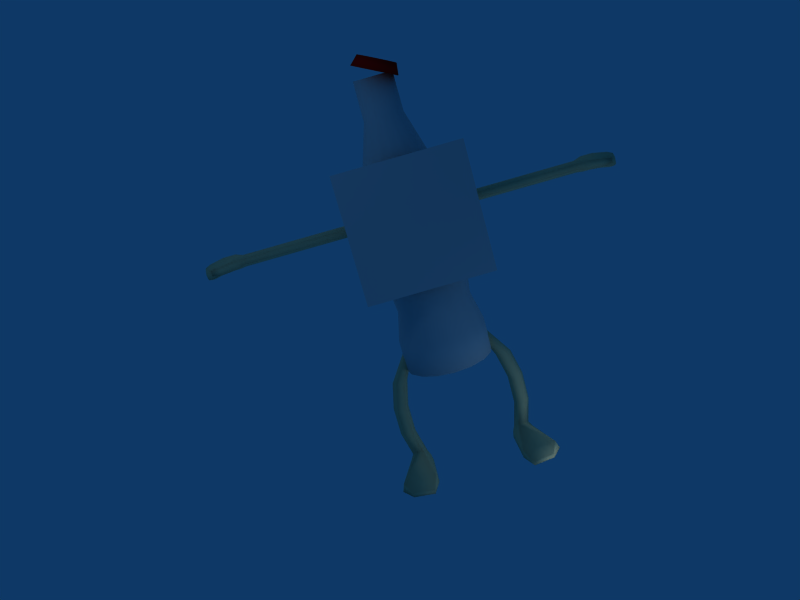 # Source: super_cocacola3.blend  (saved by Blender 2.46.0; exported with 4.5.12 LTS)
import bpy
from mathutils import Matrix  # noqa: F401  (used for matrix-valued properties, if any)

bpy.ops.wm.read_factory_settings(use_empty=True)
scene = bpy.context.scene
scene.name = 'Scene'

# ---- collections
col_collection_1 = bpy.data.collections.new('Collection 1'); scene.collection.children.link(col_collection_1)
col_collection_20 = bpy.data.collections.new('Collection 20'); scene.collection.children.link(col_collection_20)

# ---- materials (node trees are filled in below, after node groups)
mat_memberskin = bpy.data.materials.new('MemberSkin')
mat_memberskin.alpha_threshold = 0.0
mat_memberskin.diffuse_color = (0.9333, 0.8039, 0.5843, 1.0)
mat_memberskin.roughness = 0.5
mat_memberskin.specular_intensity = 0.2105
mat_memberskin.line_color = (0.0, 0.0, 0.0, 1.0)
mat_faceskin = bpy.data.materials.new('FaceSkin')
mat_faceskin.alpha_threshold = 0.0
mat_faceskin.preview_render_type = 'CUBE'
mat_faceskin.roughness = 0.5
mat_faceskin.line_color = (0.0, 0.0, 0.0, 1.0)
mat_capskin = bpy.data.materials.new('CapSkin')
mat_capskin.alpha_threshold = 0.0
mat_capskin.diffuse_color = (0.9294, 0.03137, 0.03137, 1.0)
mat_capskin.roughness = 0.5
mat_capskin.line_color = (0.0, 0.0, 0.0, 1.0)
mat_bottleskin = bpy.data.materials.new('BottleSkin')
mat_bottleskin.alpha_threshold = 0.0
mat_bottleskin.preview_render_type = 'CUBE'
mat_bottleskin.roughness = 0.5
mat_bottleskin.line_color = (0.0, 0.0, 0.0, 1.0)

# ---- material node trees

# ---- world
world_world = bpy.data.worlds.new('World'); scene.world = world_world
world_world.color = (0.05656, 0.2208, 0.4)
world_world.use_sun_shadow = False
world_world.sun_shadow_jitter_overblur = 0.0
world_world.cycles.sampling_method = 'MANUAL'
world_world.cycles.sample_map_resolution = 256

# ---- cameras
cam_camera_001 = bpy.data.cameras.new('Camera.001')
cam_camera_001.passepartout_alpha = 0.2
cam_camera_001.clip_end = 100.0
cam_camera_001.lens = 35.0
cam_camera_001.show_passepartout = False
cam_camera_001.show_safe_areas = True
cam_camera_001.dof.focus_distance = 0.0
cam_camera_001.dof.aperture_fstop = 128.0

# ---- lights
light_lamp_002 = bpy.data.lights.new('Lamp.002', 'POINT')
light_lamp_002.transmission_factor = 0.0
light_lamp_002.energy = 100.0
light_lamp_002.shadow_buffer_clip_start = 0.5
light_lamp_002.shadow_soft_size = 1.0
light_lamp_002.shadow_maximum_resolution = 0.006
light_lamp_002.use_absolute_resolution = True
light_lamp_002.cycles.use_multiple_importance_sampling = False
light_lamp_001 = bpy.data.lights.new('Lamp.001', 'POINT')
light_lamp_001.transmission_factor = 0.0
light_lamp_001.energy = 100.0
light_lamp_001.shadow_buffer_clip_start = 0.5
light_lamp_001.shadow_soft_size = 1.0
light_lamp_001.shadow_maximum_resolution = 0.006
light_lamp_001.use_absolute_resolution = True
light_lamp_001.cycles.use_multiple_importance_sampling = False
light_lamp = bpy.data.lights.new('Lamp', 'POINT')
light_lamp.transmission_factor = 0.0
light_lamp.energy = 100.0
light_lamp.shadow_buffer_clip_start = 0.5
light_lamp.shadow_soft_size = 1.0
light_lamp.shadow_maximum_resolution = 0.006
light_lamp.use_absolute_resolution = True
light_lamp.cycles.use_multiple_importance_sampling = False

# ---- meshes
me_leg = bpy.data.meshes.new('Leg')
me_leg.from_pydata([(-1.079, 0.1581, -1.899), (-0.9976, 0.0175, -1.9), (-1.079, -0.1231, -1.832), (-1.241, -0.1231, -1.832), (-1.322, 0.01745, -1.899), (-1.241, 0.158, -1.899), (-1.071, 0.1581, -0.1628), (-0.9901, 0.0175, -0.1629), (-1.071, -0.1231, -0.1628), (-1.234, -0.1231, -0.1626), (-1.315, 0.01745, -0.1625), (-1.234, 0.158, -0.1626), (-1.125, 0.0175, -0.8151), (-1.206, 0.1581, -0.815), (-1.205, -0.1231, -0.7728), (-1.368, -0.1231, -0.7726), (-1.449, 0.01745, -0.8147), (-1.368, 0.158, -0.8148), (-1.124, 0.0175, -0.7307), (-1.205, 0.1581, -0.7306), (-1.449, 0.01745, -0.7303), (-1.368, 0.158, -0.7304), (-0.7608, 0.01748, 0.5444), (-0.8063, 0.09631, 0.5445), (-0.8518, 0.01746, 0.5445), (-0.8063, -0.06137, 0.5445), (-0.7152, -0.06135, 0.5443), (-0.6697, 0.01749, 0.5443), (-0.7153, 0.09632, 0.5443), (-1.277, 0.2626, -2.024), (-1.393, 0.01744, -2.024), (-1.65, -0.9488, -2.019), (-0.9488, -0.9447, -2.018), (-0.9457, 0.01751, -2.024), (-1.044, 0.2627, -2.024), (-0.9212, 0.01751, -2.165), (-1.018, 0.2833, -2.165), (-0.9196, -1.0, -2.163), (-1.703, -1.004, -2.163), (-1.424, 0.01744, -2.164), (-1.295, 0.2832, -2.164), (-1.054, -1.426, -2.166), (-1.496, -1.333, -2.167), (-1.493, -1.291, -2.097), (-1.055, -1.385, -2.096), (-1.126, 0.0175, -1.352), (-1.207, 0.1581, -1.352), (-1.207, -0.1231, -1.352), (-1.37, -0.1231, -1.352), (-1.451, 0.01745, -1.351), (-1.37, 0.158, -1.352)], [], [(13, 19, 18, 12), (19, 6, 7, 18), (12, 18, 14), (18, 7, 8, 14), (14, 8, 9, 15), (15, 20, 16), (15, 9, 10, 20), (16, 20, 21, 17), (20, 10, 11, 21), (6, 19, 21, 11), (19, 13, 17, 21), (6, 11, 23, 28), (11, 10, 24, 23), (10, 9, 25, 24), (9, 8, 26, 25), (8, 7, 27, 26), (7, 6, 28, 27), (22, 27, 28), (22, 26, 27), (22, 25, 26), (22, 24, 25), (22, 23, 24), (22, 28, 23), (5, 0, 34, 29), (4, 5, 29, 30), (3, 4, 30, 31), (2, 3, 31, 32), (1, 2, 32, 33), (0, 1, 33, 34), (33, 35, 36, 34), (32, 37, 35, 33), (30, 39, 38, 31), (29, 40, 39, 30), (34, 36, 40, 29), (35, 39, 40, 36), (35, 37, 38, 39), (38, 37, 41, 42), (31, 38, 42, 43), (37, 32, 44, 41), (32, 31, 43, 44), (43, 42, 41, 44), (0, 46, 45, 1), (46, 13, 12, 45), (1, 45, 47, 2), (45, 12, 14, 47), (2, 47, 48, 3), (47, 14, 15, 48), (3, 48, 49, 4), (48, 15, 16, 49), (4, 49, 50, 5), (49, 16, 17, 50), (13, 46, 50, 17), (46, 0, 5, 50)])
me_leg.polygons.foreach_set('use_smooth', [True] * 53)
me_leg.materials.append(mat_memberskin)
me_leg.use_remesh_preserve_volume = False
me_leg.use_remesh_preserve_attributes = False
me_leg.use_mirror_vertex_groups = False
me_leg.update()
me_arm = bpy.data.meshes.new('Arm')
me_arm.from_pydata([(-3.485, 0.1051, -0.01245), (-3.485, -0.0002192, -0.07328), (-3.485, -0.1056, -0.01248), (-3.485, -0.1056, 0.1091), (-3.485, -0.0002588, 0.17), (-3.485, 0.1051, 0.1092), (-0.9201, 0.1051, -0.01245), (-0.9201, -0.0002191, -0.07328), (-0.9201, -0.1056, -0.01248), (-0.9201, -0.1056, 0.1091), (-0.9201, -0.000259, 0.17), (-0.9201, 0.1051, 0.1092), (-2.249, -0.0002191, -0.07328), (-2.249, 0.1051, -0.01245), (-2.201, -0.1056, -0.01248), (-2.201, -0.1056, 0.1091), (-2.249, -0.0002589, 0.17), (-2.249, 0.1051, 0.1092), (-2.152, -0.0002191, -0.07328), (-2.152, 0.1051, -0.01245), (-2.152, -0.0002589, 0.17), (-2.152, 0.1051, 0.1092), (-0.6995, -0.000239, -0.004715), (-0.6995, 0.05883, 0.0294), (-0.6995, -0.0002502, 0.06349), (-0.6995, -0.05932, 0.02938), (-0.6995, -0.05931, -0.03883), (-0.6995, -0.0002279, -0.07293), (-0.6995, 0.05884, -0.03881), (-3.627, 0.1509, 0.1356), (-3.627, -0.0002675, 0.2229), (-3.627, -0.2689, 0.1356), (-3.627, -0.2689, -0.03895), (-3.627, -0.0002105, -0.09188), (-3.627, 0.1509, -0.03889), (-4.185, 0.1509, -0.1001), (-4.185, -0.0002105, -0.1531), (-4.185, -0.2689, -0.1001), (-4.185, -0.2689, 0.07439), (-4.185, -0.0002675, 0.1617), (-4.185, 0.1509, 0.07444), (-4.312, -0.03453, -0.02474), (-4.283, 0.05216, 0.04497), (-4.283, -0.03454, 0.1146), (-4.283, -0.1212, 0.04493), (-4.283, -0.1212, -0.09445), (-4.283, -0.03451, -0.1367), (-4.283, 0.05218, -0.09441), (-3.881, -0.0002105, -0.09188), (-3.881, 0.1509, -0.03889), (-3.881, -0.2689, -0.03894), (-3.881, -0.2689, 0.1356), (-3.881, -0.0002675, 0.2229), (-3.881, 0.1509, 0.1356), (-3.881, -0.4134, -0.03896), (-3.881, -0.4134, 0.1356), (-4.077, -0.359, 0.1028), (-4.112, -0.4493, 0.1028), (-4.112, -0.4492, -0.006225), (-4.077, -0.359, -0.00621)], [], [(0, 13, 12, 1), (1, 12, 14, 2), (2, 14, 15, 3), (3, 15, 16, 4), (4, 16, 17, 5), (13, 0, 5, 17), (13, 19, 18, 12), (19, 6, 7, 18), (12, 18, 14), (18, 7, 8, 14), (14, 8, 9, 15), (15, 20, 16), (15, 9, 10, 20), (16, 20, 21, 17), (20, 10, 11, 21), (6, 19, 21, 11), (19, 13, 17, 21), (6, 11, 23, 28), (11, 10, 24, 23), (10, 9, 25, 24), (9, 8, 26, 25), (8, 7, 27, 26), (7, 6, 28, 27), (22, 27, 28), (22, 26, 27), (22, 25, 26), (22, 24, 25), (22, 23, 24), (22, 28, 23), (5, 0, 34, 29), (4, 5, 29, 30), (3, 4, 30, 31), (2, 3, 31, 32), (1, 2, 32, 33), (0, 1, 33, 34), (40, 35, 47, 42), (39, 40, 42, 43), (38, 39, 43, 44), (37, 38, 44, 45), (36, 37, 45, 46), (35, 36, 46, 47), (41, 47, 46), (41, 46, 45), (41, 45, 44), (41, 44, 43), (41, 43, 42), (42, 47, 41), (33, 48, 49, 34), (48, 36, 35, 49), (32, 50, 48, 33), (50, 37, 36, 48), (51, 38, 37, 50), (30, 52, 51, 31), (52, 39, 38, 51), (29, 53, 52, 30), (53, 40, 39, 52), (34, 49, 53, 29), (49, 35, 40, 53), (31, 51, 55), (50, 32, 54), (31, 55, 54, 32), (55, 51, 56, 57), (54, 55, 57, 58), (50, 54, 58, 59), (51, 50, 59, 56), (56, 59, 58, 57)])
me_arm.polygons.foreach_set('use_smooth', [True] * 66)
me_arm.materials.append(mat_memberskin)
me_arm.use_remesh_preserve_volume = False
me_arm.use_remesh_preserve_attributes = False
me_arm.use_mirror_vertex_groups = False
me_arm.update()
me_skin = bpy.data.meshes.new('Skin')
me_skin.from_pydata([(-1.103, -0.6707, 1.653), (-0.9779, -0.6785, -0.3434), (1.013, -0.8209, -0.2184), (0.8883, -0.8132, 1.778)], [], [(0, 1, 2, 3)])
_uv = me_skin.uv_layers.new(name='UVTex')
_uv.uv.foreach_set('vector', [1.0, 1.0, 0.0, 1.0, 0.0, 0.0, 1.0, 1.49e-07])
me_skin.materials.append(mat_faceskin)
me_skin.use_remesh_preserve_volume = False
me_skin.use_remesh_preserve_attributes = False
me_skin.use_mirror_vertex_groups = False
me_skin.update()
me_cap = bpy.data.meshes.new('Cap')
me_cap.from_pydata([(-0.4942, 0.7732, -0.2325), (-0.1994, 0.9003, -0.7034), (0.1482, 0.8917, -1.079), (0.4957, 0.7489, -1.303), (0.7901, 0.4935, -1.341), (0.9867, 0.1644, -1.186), (1.055, -0.1883, -0.8631), (0.986, -0.5108, -0.4208), (0.7889, -0.7542, 0.07348), (0.4941, -0.8812, 0.5445), (0.1465, -0.8727, 0.9204), (-0.201, -0.7298, 1.144), (-0.4954, -0.4744, 1.182), (-0.692, -0.1453, 1.027), (-0.7608, 0.2073, 0.7041), (-0.6913, 0.5299, 0.2618), (-0.1844, 0.8402, 0.5958), (0.05866, 0.945, 0.2075), (0.3452, 0.9379, -0.1024), (0.6316, 0.8202, -0.2869), (0.8743, 0.6096, -0.3177), (1.036, 0.3384, -0.1903), (1.093, 0.04766, 0.07591), (1.036, -0.2182, 0.4405), (0.8733, -0.4188, 0.8479), (0.6303, -0.5235, 1.236), (0.3438, -0.5165, 1.546), (0.05737, -0.3987, 1.731), (-0.1853, -0.1882, 1.761), (-0.3474, 0.08307, 1.634), (-0.4041, 0.3738, 1.368), (-0.3469, 0.6397, 1.003), (0.1473, 0.009514, -0.07949), (0.3445, 0.2107, 0.7219)], [], [(32, 0, 1), (33, 17, 16), (32, 1, 2), (33, 18, 17), (32, 2, 3), (33, 19, 18), (32, 3, 4), (33, 20, 19), (32, 4, 5), (33, 21, 20), (32, 5, 6), (33, 22, 21), (32, 6, 7), (33, 23, 22), (32, 7, 8), (33, 24, 23), (32, 8, 9), (33, 25, 24), (32, 9, 10), (33, 26, 25), (32, 10, 11), (33, 27, 26), (32, 11, 12), (33, 28, 27), (32, 12, 13), (33, 29, 28), (32, 13, 14), (33, 30, 29), (32, 14, 15), (33, 31, 30), (15, 0, 32), (33, 16, 31), (0, 16, 17, 1), (1, 17, 18, 2), (2, 18, 19, 3), (3, 19, 20, 4), (4, 20, 21, 5), (5, 21, 22, 6), (6, 22, 23, 7), (7, 23, 24, 8), (8, 24, 25, 9), (9, 25, 26, 10), (10, 26, 27, 11), (11, 27, 28, 12), (12, 28, 29, 13), (13, 29, 30, 14), (14, 30, 31, 15), (16, 0, 15, 31)])
me_cap.polygons.foreach_set('use_smooth', [True] * 48)
_uv = me_cap.uv_layers.new(name='UVTex')
_uv.uv.foreach_set('vector', [0.4969, 0.6, 0.5905, 0.5374, 0.6073, 0.578, 0.5, 0.8531, 0.5619, 0.9365, 0.5253, 0.9538, 0.4969, 0.6, 0.6073, 0.578, 0.6073, 0.622, 0.5, 0.8531, 0.5891, 0.9065, 0.5619, 0.9365, 0.4969, 0.6, 0.6073, 0.622, 0.5905, 0.6626, 0.5, 0.8531, 0.6027, 0.8683, 0.5891, 0.9065, 0.4969, 0.6, 0.5905, 0.6626, 0.5594, 0.6936, 0.5, 0.8531, 0.6007, 0.8279, 0.6027, 0.8683, 0.4969, 0.6, 0.5594, 0.6936, 0.5188, 0.7105, 0.5, 0.8531, 0.5834, 0.7912, 0.6007, 0.8279, 0.4969, 0.6, 0.5188, 0.7105, 0.4749, 0.7105, 0.5, 0.8531, 0.5533, 0.7641, 0.5834, 0.7912, 0.4969, 0.6, 0.4749, 0.7105, 0.4343, 0.6936, 0.5, 0.8531, 0.5152, 0.7504, 0.5533, 0.7641, 0.4969, 0.6, 0.4343, 0.6936, 0.4032, 0.6626, 0.5, 0.8531, 0.4747, 0.7524, 0.5152, 0.7504, 0.4969, 0.6, 0.4032, 0.6626, 0.3864, 0.622, 0.5, 0.8531, 0.4381, 0.7698, 0.4747, 0.7524, 0.4969, 0.6, 0.3864, 0.622, 0.3864, 0.578, 0.5, 0.8531, 0.4109, 0.7998, 0.4381, 0.7698, 0.4969, 0.6, 0.3864, 0.578, 0.4032, 0.5374, 0.5, 0.8531, 0.3973, 0.8379, 0.4109, 0.7998, 0.4969, 0.6, 0.4032, 0.5374, 0.4343, 0.5064, 0.5, 0.8531, 0.3993, 0.8784, 0.3973, 0.8379, 0.4969, 0.6, 0.4343, 0.5064, 0.4749, 0.4895, 0.5, 0.8531, 0.4166, 0.915, 0.3993, 0.8784, 0.4969, 0.6, 0.4749, 0.4895, 0.5188, 0.4895, 0.5, 0.8531, 0.4467, 0.9422, 0.4166, 0.915, 0.4969, 0.6, 0.5188, 0.4895, 0.5594, 0.5064, 0.5, 0.8531, 0.4848, 0.9558, 0.4467, 0.9422, 0.5594, 0.5064, 0.5905, 0.5374, 0.4969, 0.6, 0.5, 0.8531, 0.5253, 0.9538, 0.4848, 0.9558, 0.5218, 0.9629, 0.5253, 0.9538, 0.5619, 0.9365, 0.5622, 0.9462, 0.5622, 0.9462, 0.5619, 0.9365, 0.5891, 0.9065, 0.5931, 0.9153, 0.5931, 0.9153, 0.5891, 0.9065, 0.6027, 0.8683, 0.6098, 0.875, 0.6098, 0.875, 0.6027, 0.8683, 0.6007, 0.8279, 0.6098, 0.8313, 0.6098, 0.8313, 0.6007, 0.8279, 0.5834, 0.7912, 0.5931, 0.7909, 0.5931, 0.7909, 0.5834, 0.7912, 0.5533, 0.7641, 0.5622, 0.76, 0.5622, 0.76, 0.5533, 0.7641, 0.5152, 0.7504, 0.5218, 0.7433, 0.5218, 0.7433, 0.5152, 0.7504, 0.4747, 0.7524, 0.4782, 0.7433, 0.4782, 0.7433, 0.4747, 0.7524, 0.4381, 0.7698, 0.4378, 0.76, 0.4378, 0.76, 0.4381, 0.7698, 0.4109, 0.7998, 0.4069, 0.7909, 0.4069, 0.7909, 0.4109, 0.7998, 0.3973, 0.8379, 0.3902, 0.8313, 0.3902, 0.8313, 0.3973, 0.8379, 0.3993, 0.8784, 0.3902, 0.875, 0.3902, 0.875, 0.3993, 0.8784, 0.4166, 0.915, 0.4069, 0.9153, 0.4069, 0.9153, 0.4166, 0.915, 0.4467, 0.9422, 0.4378, 0.9462, 0.4378, 0.9462, 0.4467, 0.9422, 0.4848, 0.9558, 0.4782, 0.9629, 0.5253, 0.9538, 0.5218, 0.9629, 0.4782, 0.9629, 0.4848, 0.9558])
me_cap.materials.append(mat_capskin)
me_cap.use_remesh_preserve_volume = False
me_cap.use_remesh_preserve_attributes = False
me_cap.use_mirror_vertex_groups = False
me_cap.update()
me_bottle = bpy.data.meshes.new('Bottle')
me_bottle.from_pydata([(0.9481, -0.001622, -2.451), (0.8769, -0.3595, -2.451), (0.6742, -0.6629, -2.451), (0.3708, -0.8656, -2.451), (0.01292, -0.9368, -2.451), (-0.3449, -0.8656, -2.451), (-0.6483, -0.6629, -2.451), (-0.851, -0.3595, -2.451), (-0.9222, -0.001622, -2.451), (0.4092, -0.001623, 2.446), (0.379, -0.1533, 2.446), (0.2931, -0.2818, 2.446), (0.1646, -0.3677, 2.446), (0.01292, -0.3979, 2.446), (-0.1387, -0.3677, 2.446), (-0.2673, -0.2818, 2.446), (-0.3532, -0.1533, 2.446), (-0.3833, -0.001621, 2.446), (0.01292, -0.001623, -2.451), (0.01292, -0.001622, 2.446), (0.8553, -0.001623, 0.667), (0.7912, -0.324, 0.667), (0.6086, -0.5973, 0.667), (0.3353, -0.7799, 0.667), (0.01292, -0.844, 0.667), (-0.3094, -0.7799, 0.667), (-0.5827, -0.5973, 0.667), (-0.7653, -0.324, 0.667), (-0.8294, -0.001621, 0.667), (0.9423, -0.001623, -0.3342), (0.8715, -0.3573, -0.3342), (0.6701, -0.6588, -0.3342), (0.3686, -0.8602, -0.3342), (0.01292, -0.931, -0.3342), (-0.3427, -0.8602, -0.3342), (-0.6442, -0.6588, -0.3342), (-0.8457, -0.3573, -0.3342), (-0.9164, -0.001621, -0.3342), (0.4204, -0.001623, 1.803), (0.3894, -0.1576, 1.803), (0.3011, -0.2898, 1.803), (0.1689, -0.3781, 1.803), (0.01292, -0.4091, 1.803), (-0.143, -0.3781, 1.803), (-0.2699, -0.2844, 1.801), (-0.3566, -0.1547, 1.801), (-0.387, -0.001621, 1.801), (0.9402, -0.001623, -1.911), (0.8696, -0.3565, -1.911), (0.6686, -0.6573, -1.911), (0.3678, -0.8583, -1.911), (0.01292, -0.9289, -1.911), (-0.3419, -0.8583, -1.911), (-0.6428, -0.6573, -1.911), (-0.8438, -0.3565, -1.911), (-0.9144, -0.001622, -1.911), (0.794, -0.001623, -1.41), (0.7345, -0.3005, -1.41), (0.5652, -0.5539, -1.41), (0.3118, -0.7232, -1.41), (0.01292, -0.7827, -1.41), (-0.286, -0.7232, -1.41), (-0.5394, -0.5539, -1.41), (-0.7087, -0.3005, -1.41), (-0.7681, -0.001622, -1.41)], [], [(18, 0, 1), (19, 10, 9), (18, 1, 2), (19, 11, 10), (18, 2, 3), (19, 12, 11), (18, 3, 4), (19, 13, 12), (18, 4, 5), (19, 14, 13), (18, 5, 6), (19, 15, 14), (18, 6, 7), (19, 16, 15), (18, 7, 8), (19, 17, 16), (29, 20, 21, 30), (30, 21, 22, 31), (31, 22, 23, 32), (32, 23, 24, 33), (33, 24, 25, 34), (34, 25, 26, 35), (35, 26, 27, 36), (36, 27, 28, 37), (20, 38, 39, 21), (21, 39, 40, 22), (22, 40, 41, 23), (23, 41, 42, 24), (24, 42, 43, 25), (25, 43, 44, 26), (26, 44, 45, 27), (27, 45, 46, 28), (38, 9, 10, 39), (39, 10, 11, 40), (40, 11, 12, 41), (41, 12, 13, 42), (42, 13, 14, 43), (43, 14, 15, 44), (44, 15, 16, 45), (45, 16, 17, 46), (0, 47, 48, 1), (1, 48, 49, 2), (2, 49, 50, 3), (3, 50, 51, 4), (4, 51, 52, 5), (5, 52, 53, 6), (6, 53, 54, 7), (7, 54, 55, 8), (47, 56, 57, 48), (56, 29, 30, 57), (48, 57, 58, 49), (57, 30, 31, 58), (49, 58, 59, 50), (58, 31, 32, 59), (50, 59, 60, 51), (59, 32, 33, 60), (51, 60, 61, 52), (60, 33, 34, 61), (52, 61, 62, 53), (61, 34, 35, 62), (53, 62, 63, 54), (62, 35, 36, 63), (54, 63, 64, 55), (63, 36, 37, 64)])
me_bottle.polygons.foreach_set('use_smooth', [True] * 64)
_uv = me_bottle.uv_layers.new(name='UVTex')
_uv.uv.foreach_set('vector', [0.3256, 0.02705, 0.3272, 0.02705, 0.2938, 0.01764, 0.1809, 0.9323, 0.2312, 0.9323, 0.2447, 0.9323, 0.3256, 0.02705, 0.2938, 0.01764, 0.2605, 0.01764, 0.1809, 0.9323, 0.2178, 0.9323, 0.2312, 0.9323, 0.3256, 0.02705, 0.2605, 0.01764, 0.2272, 0.01764, 0.1809, 0.9323, 0.2044, 0.9323, 0.2178, 0.9323, 0.3256, 0.02705, 0.2272, 0.01764, 0.1939, 0.01764, 0.1809, 0.9323, 0.1909, 0.9323, 0.2044, 0.9323, 0.05967, 0.02705, 0.1939, 0.01764, 0.1606, 0.01764, 0.1809, 0.9323, 0.1775, 0.9323, 0.1909, 0.9323, 0.05967, 0.02705, 0.1606, 0.01764, 0.1273, 0.01764, 0.1809, 0.9323, 0.1641, 0.9323, 0.1775, 0.9323, 0.05967, 0.02705, 0.1273, 0.01764, 0.09399, 0.01764, 0.1809, 0.9323, 0.1506, 0.9323, 0.1641, 0.9323, 0.05967, 0.02705, 0.09399, 0.01764, 0.06068, 0.02705, 0.1809, 0.9323, 0.1372, 0.9323, 0.1506, 0.9323, 0.3323, 0.4168, 0.3105, 0.6256, 0.2817, 0.6256, 0.298, 0.4168, 0.298, 0.4168, 0.2817, 0.6256, 0.2529, 0.6256, 0.2638, 0.4168, 0.2638, 0.4168, 0.2529, 0.6256, 0.224, 0.6256, 0.2295, 0.4168, 0.2295, 0.4168, 0.224, 0.6256, 0.1952, 0.6256, 0.1952, 0.4168, 0.1952, 0.4168, 0.1952, 0.6256, 0.1664, 0.6256, 0.1609, 0.4168, 0.1609, 0.4168, 0.1664, 0.6256, 0.1375, 0.6256, 0.1267, 0.4168, 0.1267, 0.4168, 0.1375, 0.6256, 0.1087, 0.6256, 0.09239, 0.4168, 0.09239, 0.4168, 0.1087, 0.6256, 0.07988, 0.6256, 0.05811, 0.4168, 0.3105, 0.6256, 0.25, 0.8351, 0.2359, 0.8351, 0.2817, 0.6256, 0.2817, 0.6256, 0.2359, 0.8351, 0.2219, 0.8351, 0.2529, 0.6256, 0.2529, 0.6256, 0.2219, 0.8351, 0.2079, 0.8351, 0.224, 0.6256, 0.224, 0.6256, 0.2079, 0.8351, 0.1939, 0.8351, 0.1952, 0.6256, 0.1952, 0.6256, 0.1939, 0.8351, 0.1799, 0.8351, 0.1664, 0.6256, 0.1664, 0.6256, 0.1799, 0.8351, 0.1659, 0.8349, 0.1375, 0.6256, 0.1375, 0.6256, 0.1659, 0.8349, 0.1519, 0.8349, 0.1087, 0.6256, 0.1087, 0.6256, 0.1519, 0.8349, 0.1379, 0.8349, 0.07988, 0.6256, 0.25, 0.8351, 0.2447, 0.9323, 0.2312, 0.9323, 0.2359, 0.8351, 0.2359, 0.8351, 0.2312, 0.9323, 0.2178, 0.9323, 0.2219, 0.8351, 0.2219, 0.8351, 0.2178, 0.9323, 0.2044, 0.9323, 0.2079, 0.8351, 0.2079, 0.8351, 0.2044, 0.9323, 0.1909, 0.9323, 0.1939, 0.8351, 0.1939, 0.8351, 0.1909, 0.9323, 0.1775, 0.9323, 0.1799, 0.8351, 0.1799, 0.8351, 0.1775, 0.9323, 0.1641, 0.9323, 0.1659, 0.8349, 0.1659, 0.8349, 0.1641, 0.9323, 0.1506, 0.9323, 0.1519, 0.8349, 0.1519, 0.8349, 0.1506, 0.9323, 0.1372, 0.9323, 0.1379, 0.8349, 0.3272, 0.02705, 0.3234, 0.1292, 0.2911, 0.1292, 0.2938, 0.01764, 0.2938, 0.01764, 0.2911, 0.1292, 0.2587, 0.1292, 0.2605, 0.01764, 0.2605, 0.01764, 0.2587, 0.1292, 0.2263, 0.1292, 0.2272, 0.01764, 0.2272, 0.01764, 0.2263, 0.1292, 0.1939, 0.1292, 0.1939, 0.01764, 0.1939, 0.01764, 0.1939, 0.1292, 0.1615, 0.1292, 0.1606, 0.01764, 0.1606, 0.01764, 0.1615, 0.1292, 0.1292, 0.1292, 0.1273, 0.01764, 0.1273, 0.01764, 0.1292, 0.1292, 0.09678, 0.1292, 0.09399, 0.01764, 0.09399, 0.01764, 0.09678, 0.1292, 0.0644, 0.1292, 0.06068, 0.02705, 0.3234, 0.1292, 0.3065, 0.2239, 0.2783, 0.2239, 0.2911, 0.1292, 0.3065, 0.2239, 0.3323, 0.4168, 0.298, 0.4168, 0.2783, 0.2239, 0.2911, 0.1292, 0.2783, 0.2239, 0.2502, 0.2239, 0.2587, 0.1292, 0.2783, 0.2239, 0.298, 0.4168, 0.2638, 0.4168, 0.2502, 0.2239, 0.2587, 0.1292, 0.2502, 0.2239, 0.2221, 0.2239, 0.2263, 0.1292, 0.2502, 0.2239, 0.2638, 0.4168, 0.2295, 0.4168, 0.2221, 0.2239, 0.2263, 0.1292, 0.2221, 0.2239, 0.1939, 0.2239, 0.1939, 0.1292, 0.2221, 0.2239, 0.2295, 0.4168, 0.1952, 0.4168, 0.1939, 0.2239, 0.1939, 0.1292, 0.1939, 0.2239, 0.1658, 0.2239, 0.1615, 0.1292, 0.1939, 0.2239, 0.1952, 0.4168, 0.1609, 0.4168, 0.1658, 0.2239, 0.1615, 0.1292, 0.1658, 0.2239, 0.1376, 0.2239, 0.1292, 0.1292, 0.1658, 0.2239, 0.1609, 0.4168, 0.1267, 0.4168, 0.1376, 0.2239, 0.1292, 0.1292, 0.1376, 0.2239, 0.1095, 0.2239, 0.09678, 0.1292, 0.1376, 0.2239, 0.1267, 0.4168, 0.09239, 0.4168, 0.1095, 0.2239, 0.09678, 0.1292, 0.1095, 0.2239, 0.08134, 0.2239, 0.0644, 0.1292, 0.1095, 0.2239, 0.09239, 0.4168, 0.05811, 0.4168, 0.08134, 0.2239])
me_bottle.materials.append(mat_bottleskin)
me_bottle.use_remesh_preserve_volume = False
me_bottle.use_remesh_preserve_attributes = False
me_bottle.use_mirror_vertex_groups = False
me_bottle.update()

# ---- objects
ob_leg = bpy.data.objects.new('Leg', me_leg)
ob_arm = bpy.data.objects.new('Arm', me_arm)
ob_skin = bpy.data.objects.new('Skin', me_skin)
ob_cap = bpy.data.objects.new('Cap', me_cap)
ob_bottle = bpy.data.objects.new('Bottle', me_bottle)
ob_lamp_002 = bpy.data.objects.new('Lamp.002', light_lamp_002)
ob_lamp_001 = bpy.data.objects.new('Lamp.001', light_lamp_001)
ob_lamp = bpy.data.objects.new('Lamp', light_lamp)
ob_camera = bpy.data.objects.new('Camera', cam_camera_001)

# ---- transforms, parenting, visibility, modifiers, constraints
ob_leg.location = (0.01188, -0.006039, -3.073)
ob_leg.lock_rotations_4d = False
ob_leg.empty_display_type = 'ARROWS'
ob_leg.color = (0.0, 0.0, 0.0, 1.0)
ob_leg.lineart.crease_threshold = 0.0
_m = ob_leg.modifiers.new('Mirror', 'MIRROR')
_m.use_mirror_vertex_groups = False
ob_arm.location = (0.01188, -0.006039, 0.1633)
ob_arm.lock_rotations_4d = False
ob_arm.empty_display_type = 'ARROWS'
ob_arm.color = (0.0, 0.0, 0.0, 1.0)
ob_arm.lineart.crease_threshold = 0.0
_m = ob_arm.modifiers.new('Mirror', 'MIRROR')
_m.use_mirror_vertex_groups = False
ob_skin.location = (-0.9308, 0.01201, 0.1546)
ob_skin.rotation_euler = (3.53e-08, 1.633, -1.069e-09)
ob_skin.scale = (1.309, 1.309, 1.309)
ob_skin.lock_rotations_4d = False
ob_skin.empty_display_type = 'ARROWS'
ob_skin.color = (0.0, 0.0, 0.0, 1.0)
ob_skin.lineart.crease_threshold = 0.0
ob_cap.location = (1.192e-07, -0.1514, 3.1)
ob_cap.rotation_euler = (0.4611, 0.02915, -0.124)
ob_cap.scale = (0.4704, 0.4704, 0.2215)
ob_cap.lock_rotations_4d = False
ob_cap.empty_display_type = 'ARROWS'
ob_cap.color = (0.0, 0.0, 0.0, 1.0)
ob_cap.lineart.crease_threshold = 0.0
ob_bottle.location = (0.0, -0.03149, 0.0)
ob_bottle.scale = (1.0, 1.0, 1.223)
ob_bottle.lock_rotations_4d = False
ob_bottle.empty_display_type = 'ARROWS'
ob_bottle.color = (0.0, 0.0, 0.0, 1.0)
ob_bottle.lineart.crease_threshold = 0.0
_m = ob_bottle.modifiers.new('Mirror', 'MIRROR')
_m.use_axis = (False, True, False)
_m.use_mirror_vertex_groups = False
_m.use_mirror_u = True
ob_lamp_002.location = (0.3285, 5.44, 2.788)
ob_lamp_002.rotation_euler = (0.0, -0.0, 1.571)
ob_lamp_002.lock_rotations_4d = False
ob_lamp_002.empty_display_type = 'ARROWS'
ob_lamp_002.color = (0.0, 0.0, 0.0, 1.0)
ob_lamp_002.lineart.crease_threshold = 0.0
ob_lamp_001.location = (3.083, -3.345, -5.376)
ob_lamp_001.rotation_euler = (0.0, -0.0, 1.571)
ob_lamp_001.lock_rotations_4d = False
ob_lamp_001.empty_display_type = 'ARROWS'
ob_lamp_001.color = (0.0, 0.0, 0.0, 1.0)
ob_lamp_001.lineart.crease_threshold = 0.0
ob_lamp.location = (-4.343, -4.558, 5.628)
ob_lamp.rotation_euler = (0.0, -0.0, 1.571)
ob_lamp.lock_rotations_4d = False
ob_lamp.empty_display_type = 'ARROWS'
ob_lamp.color = (0.0, 0.0, 0.0, 1.0)
ob_lamp.lineart.crease_threshold = 0.0
ob_camera.location = (-0.6598, -15.66, 2.877)
ob_camera.rotation_euler = (1.289, 0.2668, -0.07609)
ob_camera.lock_rotations_4d = False
ob_camera.empty_display_type = 'ARROWS'
ob_camera.color = (0.0, 0.0, 0.0, 1.0)
ob_camera.lineart.crease_threshold = 0.0

# ---- collection membership
col_collection_1.objects.link(ob_leg)
col_collection_1.objects.link(ob_arm)
col_collection_1.objects.link(ob_skin)
col_collection_1.objects.link(ob_cap)
col_collection_1.objects.link(ob_bottle)
col_collection_20.objects.link(ob_lamp_002)
col_collection_20.objects.link(ob_lamp_001)
col_collection_20.objects.link(ob_lamp)
col_collection_20.objects.link(ob_camera)

# ---- scene / render settings (as saved in the file)
scene.camera = ob_camera
scene.frame_start = 1; scene.frame_end = 250; scene.frame_set(1)
scene.render.engine = 'BLENDER_EEVEE_NEXT'
scene.render.image_settings.file_format = 'JPEG'
scene.render.image_settings.color_mode = 'RGB'
scene.render.image_settings.compression = 90
scene.render.resolution_x = 800
scene.render.resolution_y = 600
scene.render.pixel_aspect_x = 100.0
scene.render.pixel_aspect_y = 100.0
scene.render.fps = 25
scene.render.dither_intensity = 0.0
scene.render.use_compositing = False
scene.render.use_sequencer = False
scene.render.bake_margin = 2
scene.render.bake_bias = 0.0
scene.render.use_stamp_time = False
scene.render.use_stamp_date = False
scene.render.use_stamp_frame = False
scene.render.use_stamp_camera = False
scene.render.use_stamp_scene = False
scene.render.use_stamp_filename = False
scene.render.use_stamp_render_time = False
scene.render.stamp_font_size = 0
scene.cycles.use_denoising = False
scene.cycles.samples = 10
scene.cycles.sampling_pattern = 'TABULATED_SOBOL'
scene.cycles.light_sampling_threshold = 0.0
scene.cycles.use_adaptive_sampling = False
scene.cycles.use_light_tree = False
scene.cycles.blur_glossy = 0.0
scene.cycles.volume_bounces = 1
scene.cycles.pixel_filter_type = 'GAUSSIAN'
scene.cycles.sample_clamp_indirect = 0.0
scene.view_settings.view_transform = 'Raw'
bpy.context.view_layer.update()
